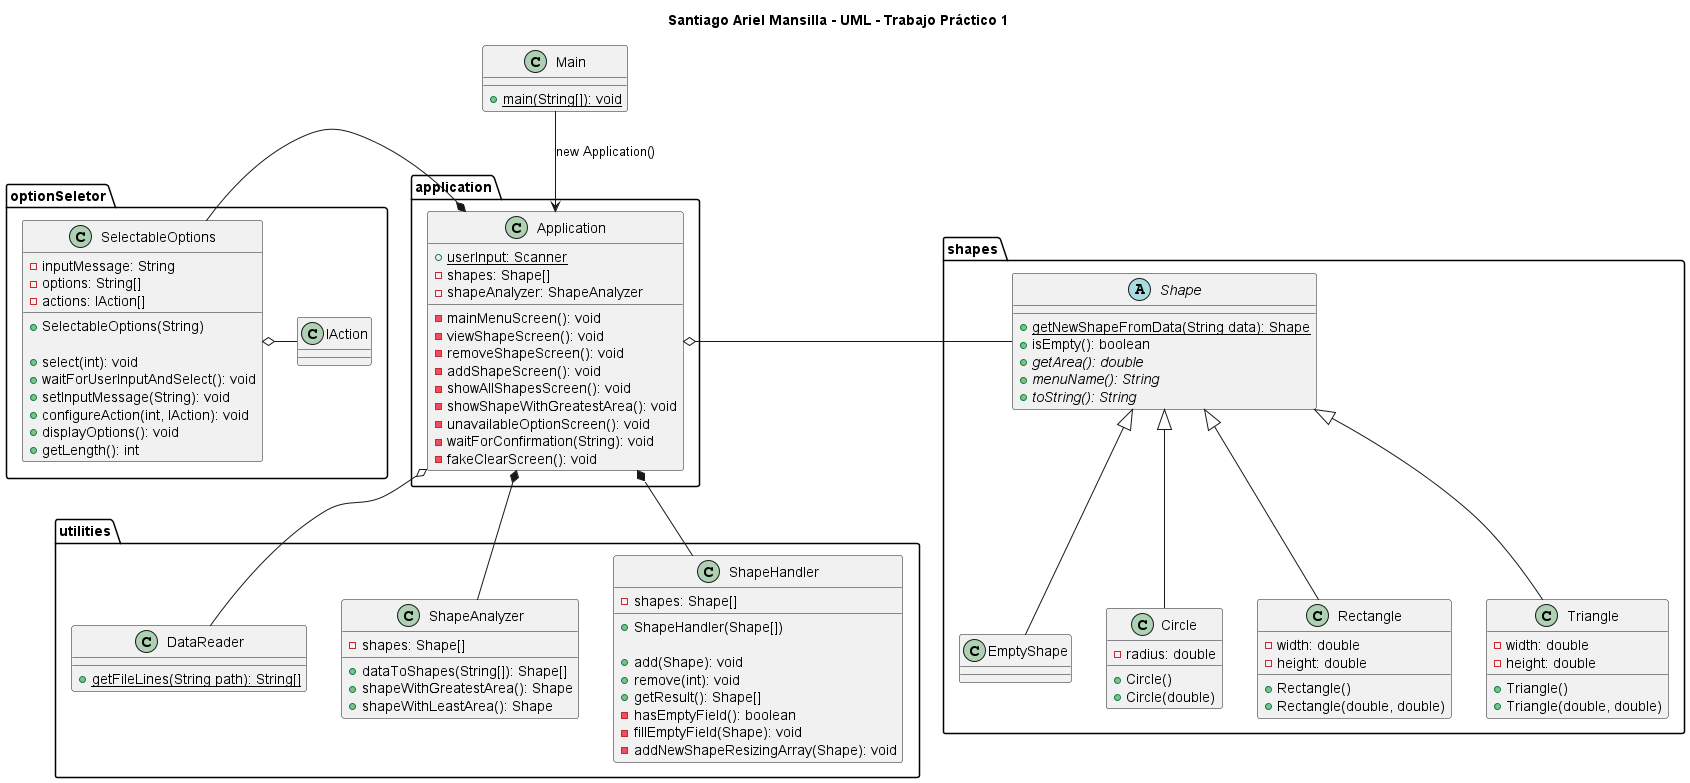

The diagram above was rendered by PlantUML. Its source (embedded in the PNG):
@startuml

title "Santiago Ariel Mansilla - UML - Trabajo Práctico 1"

class Main {
    +{static} main(String[]): void
}

package application {
    class Application {
        +{static} userInput: Scanner
        -shapes: Shape[]
        -shapeAnalyzer: ShapeAnalyzer

        -mainMenuScreen(): void
        -viewShapeScreen(): void
        -removeShapeScreen(): void
        -addShapeScreen(): void
        -showAllShapesScreen(): void
        -showShapeWithGreatestArea(): void
        -unavailableOptionScreen(): void
        -waitForConfirmation(String): void
        -fakeClearScreen(): void
    }
}

package optionSeletor {
    class IAction
    class SelectableOptions {
        -inputMessage: String
        -options: String[]
        -actions: IAction[]

        +SelectableOptions(String)
        
        +select(int): void
        +waitForUserInputAndSelect(): void
        +setInputMessage(String): void
        +configureAction(int, IAction): void
        +displayOptions(): void
        +getLength(): int
    }

    SelectableOptions o- IAction
}

package shapes {
    abstract class Shape {
        +{static} getNewShapeFromData(String data): Shape
        +isEmpty(): boolean
        +{abstract} getArea(): double
        +{abstract} menuName(): String
        +{abstract} toString(): String
    }
    class EmptyShape
    class Circle {
        -radius: double
        
        +Circle()
        +Circle(double)
    }
    class Rectangle {
        -width: double
        -height: double

        +Rectangle()
        +Rectangle(double, double)
    }
    class Triangle {
        -width: double
        -height: double

        +Triangle()
        +Triangle(double, double)
    }

    Shape <|-- EmptyShape
    Shape <|-- Circle
    Shape <|-- Rectangle
    Shape <|-- Triangle
}

package utilities {
    class DataReader {
        +{static} getFileLines(String path): String[]
    }
    class ShapeAnalyzer {
        -shapes: Shape[]
        
        +dataToShapes(String[]): Shape[]
        +shapeWithGreatestArea(): Shape
        +shapeWithLeastArea(): Shape
    }
    class ShapeHandler {
        -shapes: Shape[]

        +ShapeHandler(Shape[])
        
        +add(Shape): void
        +remove(int): void
        +getResult(): Shape[]
        -hasEmptyField(): boolean
        -fillEmptyField(Shape): void
        -addNewShapeResizingArray(Shape): void
    }
}

Main --> Application: "new Application()"

Application o- Shape

Application o-- DataReader
Application *-- ShapeAnalyzer
Application *-- ShapeHandler
Application *- SelectableOptions

@enduml